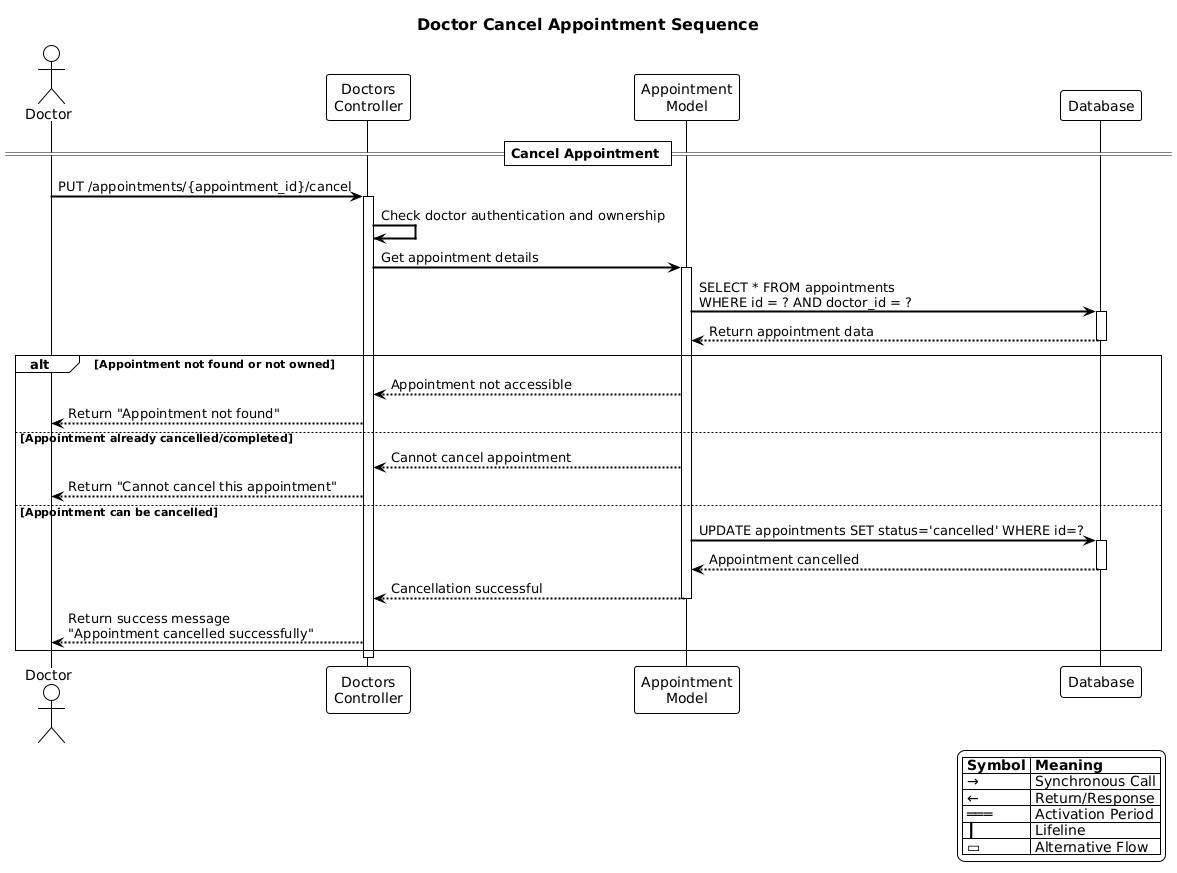

The diagram above was rendered by PlantUML. Its source (embedded in the PNG):
@startuml
!theme plain
skinparam backgroundColor white
skinparam sequenceArrowColor black
skinparam sequenceActorBorderColor black
skinparam sequenceActorBackgroundColor white
skinparam sequenceParticipantBorderColor black
skinparam sequenceParticipantBackgroundColor white
skinparam sequenceLifeLineBorderColor black
skinparam sequenceGroupBorderColor black
skinparam titleFontSize 16
skinparam titleFontColor black
skinparam sequenceArrowThickness 2

title Doctor Cancel Appointment Sequence

actor Doctor
participant "Doctors\nController" as DC
participant "Appointment\nModel" as AM
participant Database as DB

== Cancel Appointment ==
Doctor -> DC: PUT /appointments/{appointment_id}/cancel
activate DC
DC -> DC: Check doctor authentication and ownership

DC -> AM: Get appointment details
activate AM
AM -> DB: SELECT * FROM appointments\nWHERE id = ? AND doctor_id = ?
activate DB
DB --> AM: Return appointment data
deactivate DB

alt Appointment not found or not owned
    AM --> DC: Appointment not accessible
    DC --> Doctor: Return "Appointment not found"
else Appointment already cancelled/completed
    AM --> DC: Cannot cancel appointment
    DC --> Doctor: Return "Cannot cancel this appointment"
else Appointment can be cancelled
    AM -> DB: UPDATE appointments SET status='cancelled' WHERE id=?
    activate DB
    DB --> AM: Appointment cancelled
    deactivate DB
    AM --> DC: Cancellation successful
    deactivate AM
    
    DC --> Doctor: Return success message\n"Appointment cancelled successfully"
end
deactivate DC

legend right
  |= Symbol |= Meaning |
  | → | Synchronous Call |
  | ← | Return/Response |
  | ═══ | Activation Period |
  | ┃ | Lifeline |
  | ▭ | Alternative Flow |
endlegend
@enduml